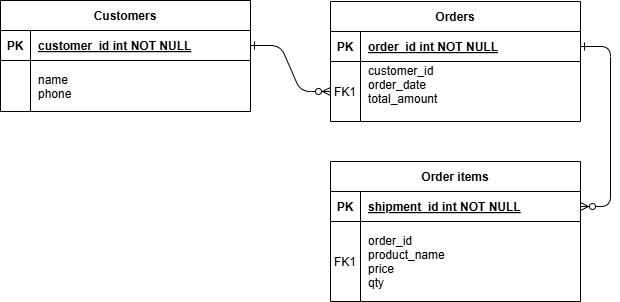

The diagram above was exported from draw.io. Its source (the exported page's mxGraphModel, read from the mxfile embedded in the PNG):
<mxGraphModel dx="1044" dy="562" grid="1" gridSize="10" guides="1" tooltips="1" connect="1" arrows="1" fold="1" page="1" pageScale="1" pageWidth="850" pageHeight="1100" math="0" shadow="0" extFonts="Permanent Marker^https://fonts.googleapis.com/css?family=Permanent+Marker">
  <root>
    <mxCell id="0" />
    <mxCell id="1" parent="0" />
    <mxCell id="C-vyLk0tnHw3VtMMgP7b-1" value="" style="edgeStyle=entityRelationEdgeStyle;endArrow=ERzeroToMany;startArrow=ERone;endFill=1;startFill=0;" parent="1" source="C-vyLk0tnHw3VtMMgP7b-24" target="C-vyLk0tnHw3VtMMgP7b-6" edge="1">
      <mxGeometry width="100" height="100" relative="1" as="geometry">
        <mxPoint x="340" y="720" as="sourcePoint" />
        <mxPoint x="440" y="620" as="targetPoint" />
      </mxGeometry>
    </mxCell>
    <mxCell id="C-vyLk0tnHw3VtMMgP7b-12" value="" style="edgeStyle=entityRelationEdgeStyle;endArrow=ERzeroToMany;startArrow=ERone;endFill=1;startFill=0;exitX=1;exitY=0.5;exitDx=0;exitDy=0;" parent="1" source="C-vyLk0tnHw3VtMMgP7b-3" target="C-vyLk0tnHw3VtMMgP7b-14" edge="1">
      <mxGeometry width="100" height="100" relative="1" as="geometry">
        <mxPoint x="700" y="90" as="sourcePoint" />
        <mxPoint x="700" y="305" as="targetPoint" />
        <Array as="points">
          <mxPoint x="720" y="270" />
          <mxPoint x="730" y="190" />
          <mxPoint x="720" y="240" />
        </Array>
      </mxGeometry>
    </mxCell>
    <mxCell id="C-vyLk0tnHw3VtMMgP7b-2" value="Orders" style="shape=table;startSize=30;container=1;collapsible=1;childLayout=tableLayout;fixedRows=1;rowLines=0;fontStyle=1;align=center;resizeLast=1;" parent="1" vertex="1">
      <mxGeometry x="450" y="120" width="250" height="120" as="geometry" />
    </mxCell>
    <mxCell id="C-vyLk0tnHw3VtMMgP7b-3" value="" style="shape=partialRectangle;collapsible=0;dropTarget=0;pointerEvents=0;fillColor=none;points=[[0,0.5],[1,0.5]];portConstraint=eastwest;top=0;left=0;right=0;bottom=1;" parent="C-vyLk0tnHw3VtMMgP7b-2" vertex="1">
      <mxGeometry y="30" width="250" height="30" as="geometry" />
    </mxCell>
    <mxCell id="C-vyLk0tnHw3VtMMgP7b-4" value="PK" style="shape=partialRectangle;overflow=hidden;connectable=0;fillColor=none;top=0;left=0;bottom=0;right=0;fontStyle=1;" parent="C-vyLk0tnHw3VtMMgP7b-3" vertex="1">
      <mxGeometry width="30" height="30" as="geometry">
        <mxRectangle width="30" height="30" as="alternateBounds" />
      </mxGeometry>
    </mxCell>
    <mxCell id="C-vyLk0tnHw3VtMMgP7b-5" value="order_id int NOT NULL " style="shape=partialRectangle;overflow=hidden;connectable=0;fillColor=none;top=0;left=0;bottom=0;right=0;align=left;spacingLeft=6;fontStyle=5;" parent="C-vyLk0tnHw3VtMMgP7b-3" vertex="1">
      <mxGeometry x="30" width="220" height="30" as="geometry">
        <mxRectangle width="220" height="30" as="alternateBounds" />
      </mxGeometry>
    </mxCell>
    <mxCell id="C-vyLk0tnHw3VtMMgP7b-6" value="" style="shape=partialRectangle;collapsible=0;dropTarget=0;pointerEvents=0;fillColor=none;points=[[0,0.5],[1,0.5]];portConstraint=eastwest;top=0;left=0;right=0;bottom=0;" parent="C-vyLk0tnHw3VtMMgP7b-2" vertex="1">
      <mxGeometry y="60" width="250" height="60" as="geometry" />
    </mxCell>
    <mxCell id="C-vyLk0tnHw3VtMMgP7b-7" value="FK1" style="shape=partialRectangle;overflow=hidden;connectable=0;fillColor=none;top=0;left=0;bottom=0;right=0;" parent="C-vyLk0tnHw3VtMMgP7b-6" vertex="1">
      <mxGeometry width="30" height="60" as="geometry">
        <mxRectangle width="30" height="60" as="alternateBounds" />
      </mxGeometry>
    </mxCell>
    <mxCell id="C-vyLk0tnHw3VtMMgP7b-8" value="customer_id &#10;order_date&#10;total_amount&#10;" style="shape=partialRectangle;overflow=hidden;connectable=0;fillColor=none;top=0;left=0;bottom=0;right=0;align=left;spacingLeft=6;" parent="C-vyLk0tnHw3VtMMgP7b-6" vertex="1">
      <mxGeometry x="30" width="220" height="60" as="geometry">
        <mxRectangle width="220" height="60" as="alternateBounds" />
      </mxGeometry>
    </mxCell>
    <mxCell id="C-vyLk0tnHw3VtMMgP7b-13" value="Order items" style="shape=table;startSize=30;container=1;collapsible=1;childLayout=tableLayout;fixedRows=1;rowLines=0;fontStyle=1;align=center;resizeLast=1;" parent="1" vertex="1">
      <mxGeometry x="450" y="280" width="250" height="140" as="geometry" />
    </mxCell>
    <mxCell id="C-vyLk0tnHw3VtMMgP7b-14" value="" style="shape=partialRectangle;collapsible=0;dropTarget=0;pointerEvents=0;fillColor=none;points=[[0,0.5],[1,0.5]];portConstraint=eastwest;top=0;left=0;right=0;bottom=1;" parent="C-vyLk0tnHw3VtMMgP7b-13" vertex="1">
      <mxGeometry y="30" width="250" height="30" as="geometry" />
    </mxCell>
    <mxCell id="C-vyLk0tnHw3VtMMgP7b-15" value="PK" style="shape=partialRectangle;overflow=hidden;connectable=0;fillColor=none;top=0;left=0;bottom=0;right=0;fontStyle=1;" parent="C-vyLk0tnHw3VtMMgP7b-14" vertex="1">
      <mxGeometry width="30" height="30" as="geometry">
        <mxRectangle width="30" height="30" as="alternateBounds" />
      </mxGeometry>
    </mxCell>
    <mxCell id="C-vyLk0tnHw3VtMMgP7b-16" value="shipment_id int NOT NULL " style="shape=partialRectangle;overflow=hidden;connectable=0;fillColor=none;top=0;left=0;bottom=0;right=0;align=left;spacingLeft=6;fontStyle=5;" parent="C-vyLk0tnHw3VtMMgP7b-14" vertex="1">
      <mxGeometry x="30" width="220" height="30" as="geometry">
        <mxRectangle width="220" height="30" as="alternateBounds" />
      </mxGeometry>
    </mxCell>
    <mxCell id="C-vyLk0tnHw3VtMMgP7b-17" value="" style="shape=partialRectangle;collapsible=0;dropTarget=0;pointerEvents=0;fillColor=none;points=[[0,0.5],[1,0.5]];portConstraint=eastwest;top=0;left=0;right=0;bottom=0;" parent="C-vyLk0tnHw3VtMMgP7b-13" vertex="1">
      <mxGeometry y="60" width="250" height="80" as="geometry" />
    </mxCell>
    <mxCell id="C-vyLk0tnHw3VtMMgP7b-18" value="FK1" style="shape=partialRectangle;overflow=hidden;connectable=0;fillColor=none;top=0;left=0;bottom=0;right=0;" parent="C-vyLk0tnHw3VtMMgP7b-17" vertex="1">
      <mxGeometry width="30" height="80" as="geometry">
        <mxRectangle width="30" height="80" as="alternateBounds" />
      </mxGeometry>
    </mxCell>
    <mxCell id="C-vyLk0tnHw3VtMMgP7b-19" value="order_id &#10;product_name&#10;price&#10;qty" style="shape=partialRectangle;overflow=hidden;connectable=0;fillColor=none;top=0;left=0;bottom=0;right=0;align=left;spacingLeft=6;" parent="C-vyLk0tnHw3VtMMgP7b-17" vertex="1">
      <mxGeometry x="30" width="220" height="80" as="geometry">
        <mxRectangle width="220" height="80" as="alternateBounds" />
      </mxGeometry>
    </mxCell>
    <mxCell id="C-vyLk0tnHw3VtMMgP7b-23" value="Customers" style="shape=table;startSize=30;container=1;collapsible=1;childLayout=tableLayout;fixedRows=1;rowLines=0;fontStyle=1;align=center;resizeLast=1;" parent="1" vertex="1">
      <mxGeometry x="120" y="119" width="250" height="111" as="geometry" />
    </mxCell>
    <mxCell id="C-vyLk0tnHw3VtMMgP7b-24" value="" style="shape=partialRectangle;collapsible=0;dropTarget=0;pointerEvents=0;fillColor=none;points=[[0,0.5],[1,0.5]];portConstraint=eastwest;top=0;left=0;right=0;bottom=1;" parent="C-vyLk0tnHw3VtMMgP7b-23" vertex="1">
      <mxGeometry y="30" width="250" height="30" as="geometry" />
    </mxCell>
    <mxCell id="C-vyLk0tnHw3VtMMgP7b-25" value="PK" style="shape=partialRectangle;overflow=hidden;connectable=0;fillColor=none;top=0;left=0;bottom=0;right=0;fontStyle=1;" parent="C-vyLk0tnHw3VtMMgP7b-24" vertex="1">
      <mxGeometry width="30" height="30" as="geometry">
        <mxRectangle width="30" height="30" as="alternateBounds" />
      </mxGeometry>
    </mxCell>
    <mxCell id="C-vyLk0tnHw3VtMMgP7b-26" value="customer_id int NOT NULL " style="shape=partialRectangle;overflow=hidden;connectable=0;fillColor=none;top=0;left=0;bottom=0;right=0;align=left;spacingLeft=6;fontStyle=5;" parent="C-vyLk0tnHw3VtMMgP7b-24" vertex="1">
      <mxGeometry x="30" width="220" height="30" as="geometry">
        <mxRectangle width="220" height="30" as="alternateBounds" />
      </mxGeometry>
    </mxCell>
    <mxCell id="C-vyLk0tnHw3VtMMgP7b-27" value="" style="shape=partialRectangle;collapsible=0;dropTarget=0;pointerEvents=0;fillColor=none;points=[[0,0.5],[1,0.5]];portConstraint=eastwest;top=0;left=0;right=0;bottom=0;" parent="C-vyLk0tnHw3VtMMgP7b-23" vertex="1">
      <mxGeometry y="60" width="250" height="51" as="geometry" />
    </mxCell>
    <mxCell id="C-vyLk0tnHw3VtMMgP7b-28" value="" style="shape=partialRectangle;overflow=hidden;connectable=0;fillColor=none;top=0;left=0;bottom=0;right=0;" parent="C-vyLk0tnHw3VtMMgP7b-27" vertex="1">
      <mxGeometry width="30" height="51" as="geometry">
        <mxRectangle width="30" height="51" as="alternateBounds" />
      </mxGeometry>
    </mxCell>
    <mxCell id="C-vyLk0tnHw3VtMMgP7b-29" value="name&#10;phone" style="shape=partialRectangle;overflow=hidden;connectable=0;fillColor=none;top=0;left=0;bottom=0;right=0;align=left;spacingLeft=6;" parent="C-vyLk0tnHw3VtMMgP7b-27" vertex="1">
      <mxGeometry x="30" width="220" height="51" as="geometry">
        <mxRectangle width="220" height="51" as="alternateBounds" />
      </mxGeometry>
    </mxCell>
  </root>
</mxGraphModel>